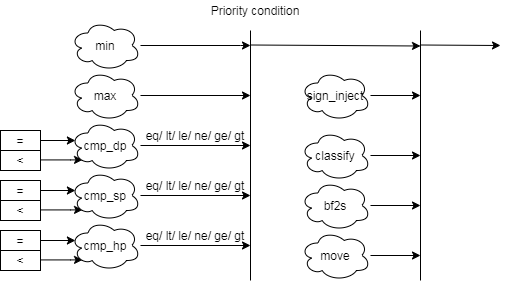

The diagram above was exported from draw.io. Its source (the exported page's mxGraphModel, read from the mxfile embedded in the PNG):
<mxGraphModel dx="78" dy="-496" grid="1" gridSize="10" guides="1" tooltips="1" connect="1" arrows="1" fold="1" page="1" pageScale="1" pageWidth="827" pageHeight="1169" background="#ffffff" math="0" shadow="0">
  <root>
    <mxCell id="0" />
    <mxCell id="1" parent="0" />
    <mxCell id="2" style="edgeStyle=orthogonalEdgeStyle;rounded=0;orthogonalLoop=1;jettySize=auto;html=1;entryX=0.07;entryY=0.4;entryDx=0;entryDy=0;entryPerimeter=0;" edge="1" source="3" target="7" parent="1">
      <mxGeometry relative="1" as="geometry" />
    </mxCell>
    <mxCell id="3" value="=" style="rounded=0;whiteSpace=wrap;html=1;align=center;" vertex="1" parent="1">
      <mxGeometry x="980" y="1620" width="40" height="20" as="geometry" />
    </mxCell>
    <mxCell id="4" style="edgeStyle=orthogonalEdgeStyle;rounded=0;orthogonalLoop=1;jettySize=auto;html=1;entryX=0.172;entryY=0.788;entryDx=0;entryDy=0;entryPerimeter=0;" edge="1" source="5" target="7" parent="1">
      <mxGeometry relative="1" as="geometry">
        <Array as="points">
          <mxPoint x="1050" y="1650" />
        </Array>
      </mxGeometry>
    </mxCell>
    <mxCell id="5" value="&amp;lt;" style="rounded=0;whiteSpace=wrap;html=1;align=center;" vertex="1" parent="1">
      <mxGeometry x="980" y="1640" width="40" height="20" as="geometry" />
    </mxCell>
    <mxCell id="6" style="edgeStyle=orthogonalEdgeStyle;rounded=0;orthogonalLoop=1;jettySize=auto;html=1;" edge="1" source="7" parent="1">
      <mxGeometry relative="1" as="geometry">
        <mxPoint x="1230" y="1635" as="targetPoint" />
      </mxGeometry>
    </mxCell>
    <mxCell id="7" value="cmp_dp" style="ellipse;shape=cloud;whiteSpace=wrap;html=1;align=center;" vertex="1" parent="1">
      <mxGeometry x="1050" y="1610" width="70" height="50" as="geometry" />
    </mxCell>
    <mxCell id="8" value="eq/ lt/ le/ ne/ ge/ gt" style="text;html=1;strokeColor=none;fillColor=none;align=center;verticalAlign=middle;whiteSpace=wrap;rounded=0;" vertex="1" parent="1">
      <mxGeometry x="1120" y="1620" width="110" height="10" as="geometry" />
    </mxCell>
    <mxCell id="9" style="edgeStyle=orthogonalEdgeStyle;rounded=0;orthogonalLoop=1;jettySize=auto;html=1;entryX=0.07;entryY=0.4;entryDx=0;entryDy=0;entryPerimeter=0;" edge="1" source="10" target="14" parent="1">
      <mxGeometry relative="1" as="geometry" />
    </mxCell>
    <mxCell id="10" value="=" style="rounded=0;whiteSpace=wrap;html=1;align=center;" vertex="1" parent="1">
      <mxGeometry x="980" y="1670" width="40" height="20" as="geometry" />
    </mxCell>
    <mxCell id="11" style="edgeStyle=orthogonalEdgeStyle;rounded=0;orthogonalLoop=1;jettySize=auto;html=1;entryX=0.172;entryY=0.788;entryDx=0;entryDy=0;entryPerimeter=0;" edge="1" source="12" target="14" parent="1">
      <mxGeometry relative="1" as="geometry">
        <Array as="points">
          <mxPoint x="1050" y="1700" />
        </Array>
      </mxGeometry>
    </mxCell>
    <mxCell id="12" value="&amp;lt;" style="rounded=0;whiteSpace=wrap;html=1;align=center;" vertex="1" parent="1">
      <mxGeometry x="980" y="1690" width="40" height="20" as="geometry" />
    </mxCell>
    <mxCell id="13" style="edgeStyle=orthogonalEdgeStyle;rounded=0;orthogonalLoop=1;jettySize=auto;html=1;" edge="1" source="14" parent="1">
      <mxGeometry relative="1" as="geometry">
        <mxPoint x="1230" y="1685" as="targetPoint" />
      </mxGeometry>
    </mxCell>
    <mxCell id="14" value="cmp_sp" style="ellipse;shape=cloud;whiteSpace=wrap;html=1;align=center;" vertex="1" parent="1">
      <mxGeometry x="1050" y="1660" width="70" height="50" as="geometry" />
    </mxCell>
    <mxCell id="15" value="eq/ lt/ le/ ne/ ge/ gt" style="text;html=1;strokeColor=none;fillColor=none;align=center;verticalAlign=middle;whiteSpace=wrap;rounded=0;" vertex="1" parent="1">
      <mxGeometry x="1120" y="1670" width="110" height="10" as="geometry" />
    </mxCell>
    <mxCell id="16" style="edgeStyle=orthogonalEdgeStyle;rounded=0;orthogonalLoop=1;jettySize=auto;html=1;entryX=0.07;entryY=0.4;entryDx=0;entryDy=0;entryPerimeter=0;" edge="1" source="17" target="21" parent="1">
      <mxGeometry relative="1" as="geometry" />
    </mxCell>
    <mxCell id="17" value="=" style="rounded=0;whiteSpace=wrap;html=1;align=center;" vertex="1" parent="1">
      <mxGeometry x="980" y="1720" width="40" height="20" as="geometry" />
    </mxCell>
    <mxCell id="18" style="edgeStyle=orthogonalEdgeStyle;rounded=0;orthogonalLoop=1;jettySize=auto;html=1;entryX=0.172;entryY=0.788;entryDx=0;entryDy=0;entryPerimeter=0;" edge="1" source="19" target="21" parent="1">
      <mxGeometry relative="1" as="geometry">
        <Array as="points">
          <mxPoint x="1050" y="1750" />
        </Array>
      </mxGeometry>
    </mxCell>
    <mxCell id="19" value="&amp;lt;" style="rounded=0;whiteSpace=wrap;html=1;align=center;" vertex="1" parent="1">
      <mxGeometry x="980" y="1740" width="40" height="20" as="geometry" />
    </mxCell>
    <mxCell id="20" style="edgeStyle=orthogonalEdgeStyle;rounded=0;orthogonalLoop=1;jettySize=auto;html=1;" edge="1" source="21" parent="1">
      <mxGeometry relative="1" as="geometry">
        <mxPoint x="1230" y="1735" as="targetPoint" />
      </mxGeometry>
    </mxCell>
    <mxCell id="21" value="cmp_hp" style="ellipse;shape=cloud;whiteSpace=wrap;html=1;align=center;" vertex="1" parent="1">
      <mxGeometry x="1050" y="1710" width="70" height="50" as="geometry" />
    </mxCell>
    <mxCell id="22" value="eq/ lt/ le/ ne/ ge/ gt" style="text;html=1;strokeColor=none;fillColor=none;align=center;verticalAlign=middle;whiteSpace=wrap;rounded=0;" vertex="1" parent="1">
      <mxGeometry x="1120" y="1720" width="110" height="10" as="geometry" />
    </mxCell>
    <mxCell id="23" value="" style="endArrow=none;html=1;" edge="1" parent="1">
      <mxGeometry width="50" height="50" relative="1" as="geometry">
        <mxPoint x="1230" y="1770" as="sourcePoint" />
        <mxPoint x="1230" y="1520" as="targetPoint" />
      </mxGeometry>
    </mxCell>
    <mxCell id="24" value="Priority condition" style="text;html=1;strokeColor=none;fillColor=none;align=center;verticalAlign=middle;whiteSpace=wrap;rounded=0;" vertex="1" parent="1">
      <mxGeometry x="1180" y="1490" width="110" height="20" as="geometry" />
    </mxCell>
    <mxCell id="25" value="" style="endArrow=classic;html=1;" edge="1" parent="1">
      <mxGeometry width="50" height="50" relative="1" as="geometry">
        <mxPoint x="1230" y="1534.5" as="sourcePoint" />
        <mxPoint x="1400" y="1535.5" as="targetPoint" />
      </mxGeometry>
    </mxCell>
    <mxCell id="26" style="edgeStyle=orthogonalEdgeStyle;rounded=0;orthogonalLoop=1;jettySize=auto;html=1;" edge="1" source="27" parent="1">
      <mxGeometry relative="1" as="geometry">
        <mxPoint x="1230" y="1535" as="targetPoint" />
        <Array as="points">
          <mxPoint x="1220" y="1535" />
          <mxPoint x="1220" y="1535" />
        </Array>
      </mxGeometry>
    </mxCell>
    <mxCell id="27" value="min" style="ellipse;shape=cloud;whiteSpace=wrap;html=1;align=center;" vertex="1" parent="1">
      <mxGeometry x="1050" y="1510" width="70" height="50" as="geometry" />
    </mxCell>
    <mxCell id="28" style="edgeStyle=orthogonalEdgeStyle;rounded=0;orthogonalLoop=1;jettySize=auto;html=1;" edge="1" source="29" parent="1">
      <mxGeometry relative="1" as="geometry">
        <mxPoint x="1230" y="1585" as="targetPoint" />
      </mxGeometry>
    </mxCell>
    <mxCell id="29" value="max" style="ellipse;shape=cloud;whiteSpace=wrap;html=1;align=center;" vertex="1" parent="1">
      <mxGeometry x="1050" y="1560" width="70" height="50" as="geometry" />
    </mxCell>
    <mxCell id="30" style="edgeStyle=orthogonalEdgeStyle;rounded=0;orthogonalLoop=1;jettySize=auto;html=1;" edge="1" source="31" parent="1">
      <mxGeometry relative="1" as="geometry">
        <mxPoint x="1400" y="1695" as="targetPoint" />
      </mxGeometry>
    </mxCell>
    <mxCell id="31" value="bf2s" style="ellipse;shape=cloud;whiteSpace=wrap;html=1;align=center;" vertex="1" parent="1">
      <mxGeometry x="1280" y="1670" width="70" height="50" as="geometry" />
    </mxCell>
    <mxCell id="32" style="edgeStyle=orthogonalEdgeStyle;rounded=0;orthogonalLoop=1;jettySize=auto;html=1;" edge="1" source="33" parent="1">
      <mxGeometry relative="1" as="geometry">
        <mxPoint x="1400" y="1645" as="targetPoint" />
      </mxGeometry>
    </mxCell>
    <mxCell id="33" value="classify" style="ellipse;shape=cloud;whiteSpace=wrap;html=1;align=center;" vertex="1" parent="1">
      <mxGeometry x="1280" y="1620" width="70" height="50" as="geometry" />
    </mxCell>
    <mxCell id="34" style="edgeStyle=orthogonalEdgeStyle;rounded=0;orthogonalLoop=1;jettySize=auto;html=1;" edge="1" source="35" parent="1">
      <mxGeometry relative="1" as="geometry">
        <mxPoint x="1400" y="1585" as="targetPoint" />
      </mxGeometry>
    </mxCell>
    <mxCell id="35" value="sign_inject" style="ellipse;shape=cloud;whiteSpace=wrap;html=1;align=center;" vertex="1" parent="1">
      <mxGeometry x="1280" y="1560" width="70" height="50" as="geometry" />
    </mxCell>
    <mxCell id="36" style="edgeStyle=orthogonalEdgeStyle;rounded=0;orthogonalLoop=1;jettySize=auto;html=1;" edge="1" source="37" parent="1">
      <mxGeometry relative="1" as="geometry">
        <mxPoint x="1400" y="1745" as="targetPoint" />
      </mxGeometry>
    </mxCell>
    <mxCell id="37" value="move" style="ellipse;shape=cloud;whiteSpace=wrap;html=1;align=center;" vertex="1" parent="1">
      <mxGeometry x="1280" y="1720" width="70" height="50" as="geometry" />
    </mxCell>
    <mxCell id="38" value="" style="endArrow=none;html=1;" edge="1" parent="1">
      <mxGeometry width="50" height="50" relative="1" as="geometry">
        <mxPoint x="1400" y="1770" as="sourcePoint" />
        <mxPoint x="1400" y="1520" as="targetPoint" />
      </mxGeometry>
    </mxCell>
    <mxCell id="39" value="" style="endArrow=classic;html=1;" edge="1" parent="1">
      <mxGeometry width="50" height="50" relative="1" as="geometry">
        <mxPoint x="1400" y="1534.5" as="sourcePoint" />
        <mxPoint x="1480" y="1535" as="targetPoint" />
      </mxGeometry>
    </mxCell>
  </root>
</mxGraphModel>